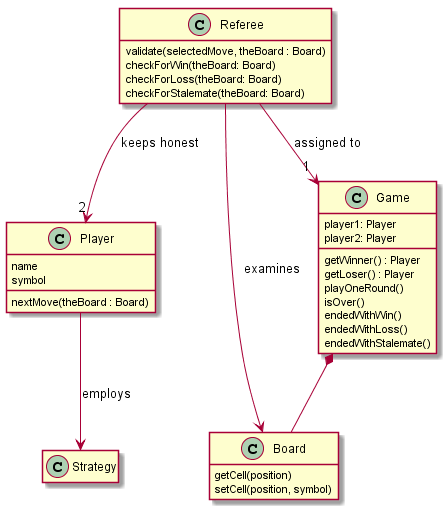

The diagram above was rendered by PlantUML. Its source (embedded in the PNG):
@startuml
hide empty members

class Player {
    name
    symbol

    nextMove(theBoard : Board)
}

class Board {
    getCell(position)
    setCell(position, symbol)
}

class Strategy {
    
}

class Referee {
    validate(selectedMove, theBoard : Board)
    checkForWin(theBoard: Board)
    checkForLoss(theBoard: Board)
    checkForStalemate(theBoard: Board)
}

class Game {
    player1: Player
    player2: Player

    getWinner() : Player
    getLoser() : Player
    playOneRound()
    isOver()
    endedWithWin()
    endedWithLoss()
    endedWithStalemate()
}

Player --> Strategy: employs
Referee --> Board: examines
Game *-- Board
Referee --> "2" Player : keeps honest
Referee --> "1" Game : assigned to

@enduml